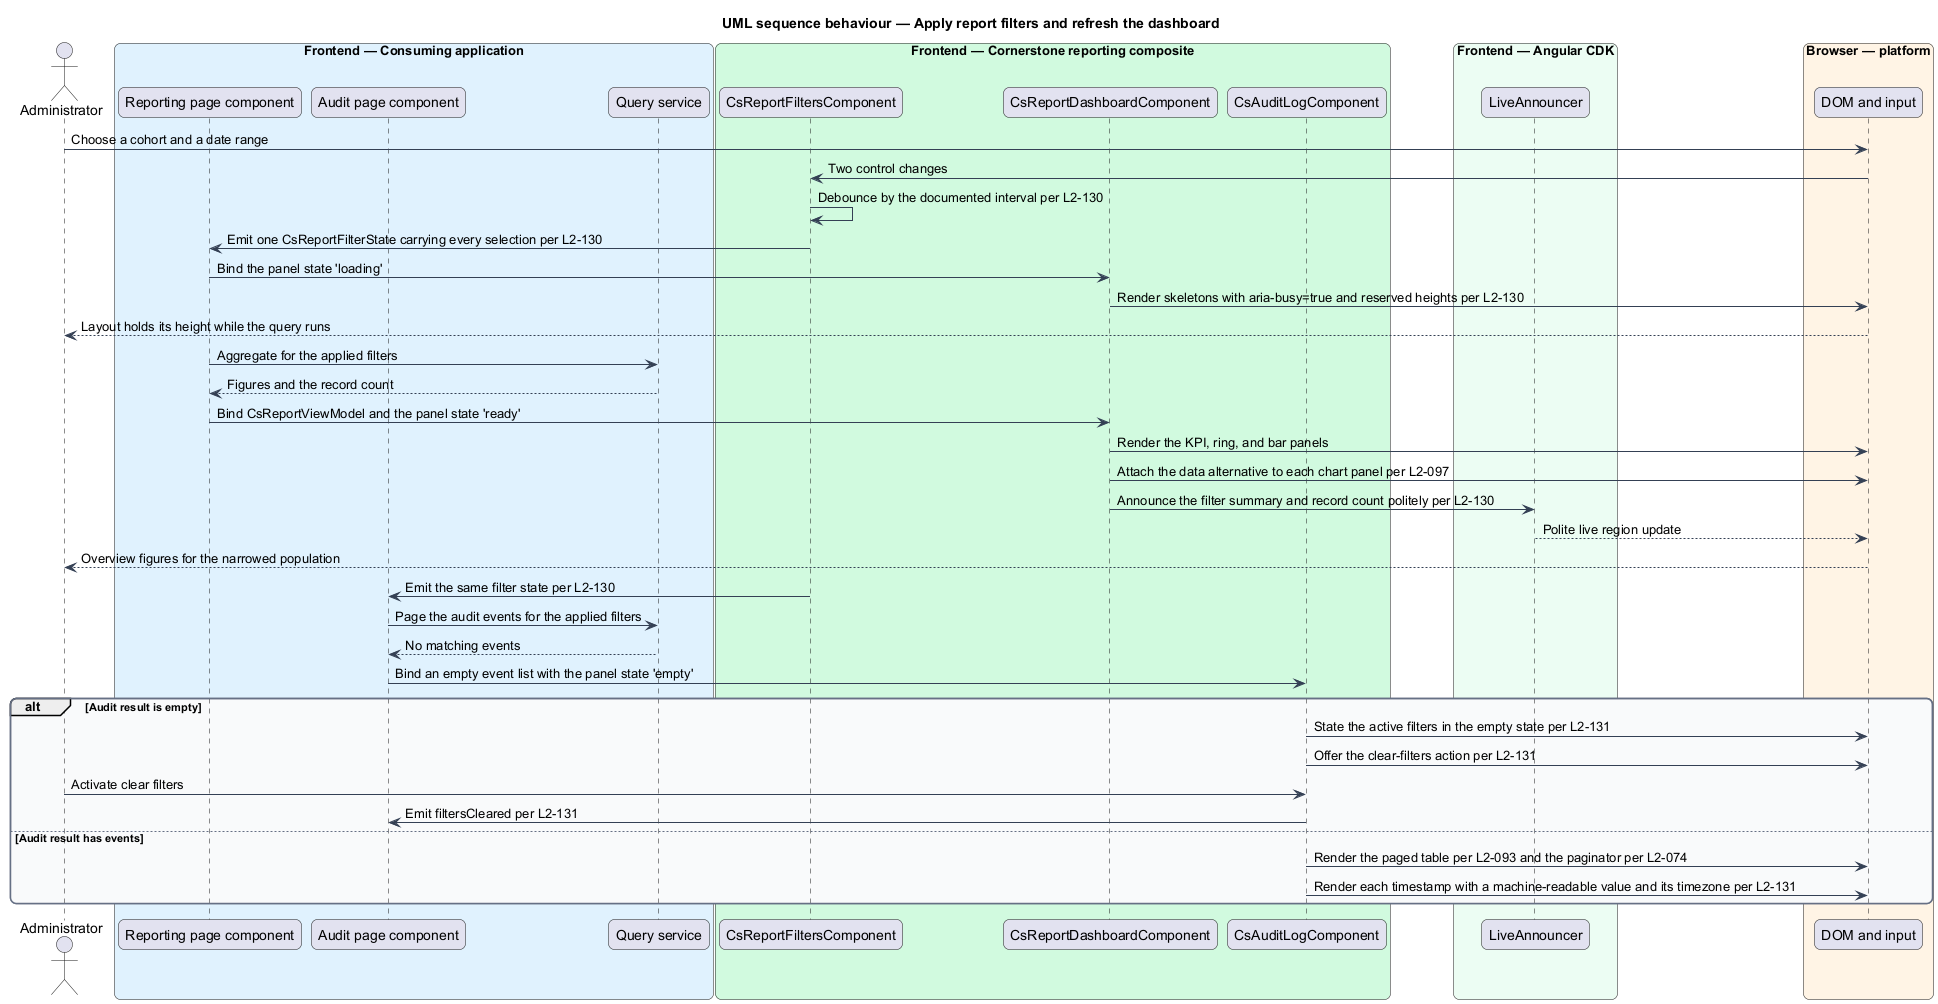

The diagram above was rendered by PlantUML. Its source (embedded in the PNG):
@startuml
title UML sequence behaviour — Apply report filters and refresh the dashboard
skinparam backgroundColor #FFFFFF
skinparam shadowing false
skinparam roundcorner 12
skinparam defaultFontName Arial
skinparam ArrowColor #344054
skinparam rectangle {
  BorderColor #344054
  FontColor #101828
}
skinparam package {
  BorderColor #667085
  FontColor #101828
  BackgroundColor #F9FAFB
}
actor "Administrator" as user
box "Frontend — Consuming application" #E0F2FE
  participant "Reporting page component" as page
  participant "Audit page component" as auditpage
  participant "Query service" as query
end box
box "Frontend — Cornerstone reporting composite" #D1FADF
  participant "CsReportFiltersComponent" as filters
  participant "CsReportDashboardComponent" as dashboard
  participant "CsAuditLogComponent" as audit
end box
box "Frontend — Angular CDK" #ECFDF3
  participant "LiveAnnouncer" as announcer
end box
box "Browser — platform" #FFF4E5
  participant "DOM and input" as browser
end box

user -> browser : Choose a cohort and a date range
browser -> filters : Two control changes
filters -> filters : Debounce by the documented interval per L2-130
filters -> page : Emit one CsReportFilterState carrying every selection per L2-130

page -> dashboard : Bind the panel state 'loading'
dashboard -> browser : Render skeletons with aria-busy=true and reserved heights per L2-130
browser --> user : Layout holds its height while the query runs

page -> query : Aggregate for the applied filters
query --> page : Figures and the record count
page -> dashboard : Bind CsReportViewModel and the panel state 'ready'
dashboard -> browser : Render the KPI, ring, and bar panels
dashboard -> browser : Attach the data alternative to each chart panel per L2-097
dashboard -> announcer : Announce the filter summary and record count politely per L2-130
announcer --> browser : Polite live region update
browser --> user : Overview figures for the narrowed population

filters -> auditpage : Emit the same filter state per L2-130
auditpage -> query : Page the audit events for the applied filters
query --> auditpage : No matching events
auditpage -> audit : Bind an empty event list with the panel state 'empty'

alt Audit result is empty
  audit -> browser : State the active filters in the empty state per L2-131
  audit -> browser : Offer the clear-filters action per L2-131
  user -> audit : Activate clear filters
  audit -> auditpage : Emit filtersCleared per L2-131
else Audit result has events
  audit -> browser : Render the paged table per L2-093 and the paginator per L2-074
  audit -> browser : Render each timestamp with a machine-readable value and its timezone per L2-131
end
@enduml